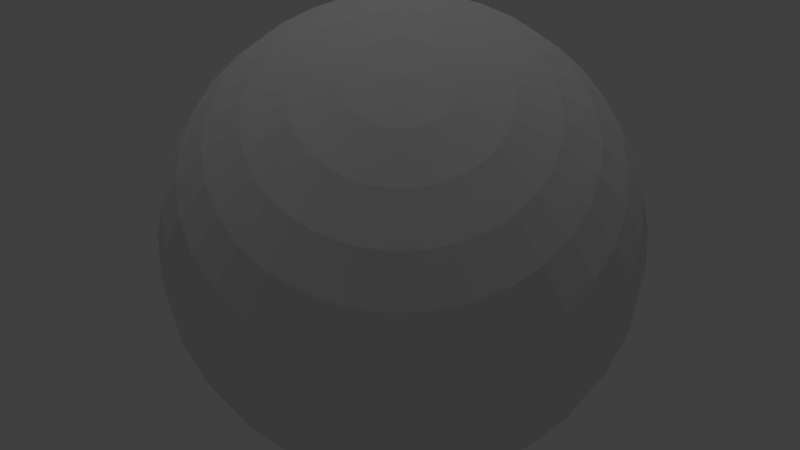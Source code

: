 # Source: TexturedSphere.blend  (saved by Blender 2.78.0; exported with 4.5.12 LTS)
import bpy
from mathutils import Matrix  # noqa: F401  (used for matrix-valued properties, if any)

bpy.ops.wm.read_factory_settings(use_empty=True)
scene = bpy.context.scene
scene.name = 'Scene'

# ---- collections
col_collection_1 = bpy.data.collections.new('Collection 1'); scene.collection.children.link(col_collection_1)

# ---- materials (node trees are filled in below, after node groups)
mat_material = bpy.data.materials.new('Material')
mat_material.alpha_threshold = 0.0
mat_material.use_transparent_shadow = False
mat_material.roughness = 0.5
mat_material.specular_intensity = 0.7368
mat_material.line_color = (0.0, 0.0, 0.0, 1.0)

# ---- material node trees

# ---- world
world_world = bpy.data.worlds.new('World'); scene.world = world_world
world_world.color = (0.05088, 0.05088, 0.05088)
world_world.use_sun_shadow = False
world_world.sun_shadow_jitter_overblur = 0.0
world_world.cycles.sampling_method = 'MANUAL'

# ---- cameras
cam_camera = bpy.data.cameras.new('Camera')
cam_camera.clip_end = 100.0
cam_camera.lens = 35.0
cam_camera.sensor_width = 32.0
cam_camera.sensor_height = 18.0
cam_camera.ortho_scale = 7.314
cam_camera.dof.focus_distance = 0.0
cam_camera.dof.aperture_fstop = 128.0

# ---- lights
light_lamp = bpy.data.lights.new('Lamp', 'POINT')
light_lamp.transmission_factor = 0.0
light_lamp.cutoff_distance = 30.0
light_lamp.energy = 100.0
light_lamp.shadow_buffer_clip_start = 1.001
light_lamp.shadow_soft_size = 0.1
light_lamp.shadow_maximum_resolution = 0.006
light_lamp.use_absolute_resolution = True

# ---- meshes
me_sphere = bpy.data.meshes.new('Sphere')
me_sphere.from_pydata([(0.03806, 0.1913, 0.9808), (0.07466, 0.3753, 0.9239), (0.1084, 0.5449, 0.8315), (0.1379, 0.6935, 0.7071), (0.1622, 0.8155, 0.5556), (0.1802, 0.9061, 0.3827), (0.1913, 0.9619, 0.1951), (0.1951, 0.9808, 7.55e-08), (0.1913, 0.9619, -0.1951), (0.1802, 0.9061, -0.3827), (0.1622, 0.8155, -0.5556), (0.1379, 0.6935, -0.7071), (0.1084, 0.5449, -0.8315), (0.07466, 0.3753, -0.9239), (0.03806, 0.1913, -0.9808), (0.07466, 0.1802, 0.9808), (0.1464, 0.3536, 0.9239), (0.2126, 0.5133, 0.8315), (0.2706, 0.6533, 0.7071), (0.3182, 0.7682, 0.5556), (0.3536, 0.8536, 0.3827), (0.3753, 0.9061, 0.1951), (0.3827, 0.9239, 7.55e-08), (0.3753, 0.9061, -0.1951), (0.3536, 0.8536, -0.3827), (0.3182, 0.7682, -0.5556), (0.2706, 0.6533, -0.7071), (0.2126, 0.5133, -0.8315), (0.1464, 0.3536, -0.9239), (0.07466, 0.1802, -0.9808), (0.1084, 0.1622, 0.9808), (0.2126, 0.3182, 0.9239), (0.3087, 0.4619, 0.8315), (0.3928, 0.5879, 0.7071), (0.4619, 0.6913, 0.5556), (0.5133, 0.7682, 0.3827), (0.5449, 0.8155, 0.1951), (0.5556, 0.8315, 7.55e-08), (0.5449, 0.8155, -0.1951), (0.5133, 0.7682, -0.3827), (0.4619, 0.6913, -0.5556), (0.3928, 0.5879, -0.7071), (0.3087, 0.4619, -0.8315), (0.2126, 0.3182, -0.9239), (0.1084, 0.1622, -0.9808), (0.1379, 0.1379, 0.9808), (0.2706, 0.2706, 0.9239), (0.3928, 0.3928, 0.8315), (0.5, 0.5, 0.7071), (0.5879, 0.5879, 0.5556), (0.6533, 0.6533, 0.3827), (0.6935, 0.6935, 0.1951), (0.7071, 0.7071, 7.55e-08), (0.6935, 0.6935, -0.1951), (0.6533, 0.6533, -0.3827), (0.5879, 0.5879, -0.5556), (0.5, 0.5, -0.7071), (0.3928, 0.3928, -0.8315), (0.2706, 0.2706, -0.9239), (0.1379, 0.1379, -0.9808), (0.1622, 0.1084, 0.9808), (0.3182, 0.2126, 0.9239), (0.4619, 0.3087, 0.8315), (0.5879, 0.3928, 0.7071), (0.6913, 0.4619, 0.5556), (0.7682, 0.5133, 0.3827), (0.8155, 0.5449, 0.1951), (0.8315, 0.5556, 7.55e-08), (0.8155, 0.5449, -0.1951), (0.7682, 0.5133, -0.3827), (0.6913, 0.4619, -0.5556), (0.5879, 0.3928, -0.7071), (0.4619, 0.3087, -0.8315), (0.3182, 0.2126, -0.9239), (0.1622, 0.1084, -0.9808), (0.0, -3.258e-07, -1.0), (0.1802, 0.07466, 0.9808), (0.3536, 0.1464, 0.9239), (0.5133, 0.2126, 0.8315), (0.6533, 0.2706, 0.7071), (0.7682, 0.3182, 0.5556), (0.8536, 0.3536, 0.3827), (0.9061, 0.3753, 0.1951), (0.9239, 0.3827, 7.55e-08), (0.9061, 0.3753, -0.1951), (0.8536, 0.3536, -0.3827), (0.7682, 0.3182, -0.5556), (0.6533, 0.2706, -0.7071), (0.5133, 0.2126, -0.8315), (0.3536, 0.1464, -0.9239), (0.1802, 0.07466, -0.9808), (0.1913, 0.03806, 0.9808), (0.3753, 0.07466, 0.9239), (0.5449, 0.1084, 0.8315), (0.6935, 0.1379, 0.7071), (0.8155, 0.1622, 0.5556), (0.9061, 0.1802, 0.3827), (0.9619, 0.1913, 0.1951), (0.9808, 0.1951, 7.55e-08), (0.9619, 0.1913, -0.1951), (0.9061, 0.1802, -0.3827), (0.8155, 0.1622, -0.5556), (0.6935, 0.1379, -0.7071), (0.5449, 0.1084, -0.8315), (0.3753, 0.07466, -0.9239), (0.1913, 0.03806, -0.9808), (0.1951, -3.266e-07, 0.9808), (0.3827, -3.192e-07, 0.9239), (0.5556, -3.117e-07, 0.8315), (0.7071, -3.192e-07, 0.7071), (0.8315, -3.341e-07, 0.5556), (0.9239, -2.745e-07, 0.3827), (0.9808, -3.937e-07, 0.1951), (1.0, -3.788e-07, 7.55e-08), (0.9808, -3.937e-07, -0.1951), (0.9239, -2.298e-07, -0.3827), (0.8315, -3.341e-07, -0.5556), (0.7071, -3.192e-07, -0.7071), (0.5556, -3.415e-07, -0.8315), (0.3827, -3.043e-07, -0.9239), (0.1951, -3.08e-07, -0.9808), (0.1913, -0.03806, 0.9808), (0.3753, -0.07466, 0.9239), (0.5449, -0.1084, 0.8315), (0.6935, -0.138, 0.7071), (0.8155, -0.1622, 0.5556), (0.9061, -0.1802, 0.3827), (0.9619, -0.1913, 0.1951), (0.9808, -0.1951, 7.55e-08), (0.9619, -0.1913, -0.1951), (0.9061, -0.1802, -0.3827), (0.8155, -0.1622, -0.5556), (0.6935, -0.138, -0.7071), (0.5449, -0.1084, -0.8315), (0.3753, -0.07466, -0.9239), (0.1913, -0.03806, -0.9808), (0.1802, -0.07466, 0.9808), (0.3536, -0.1464, 0.9239), (0.5133, -0.2126, 0.8315), (0.6533, -0.2706, 0.7071), (0.7682, -0.3182, 0.5556), (0.8536, -0.3536, 0.3827), (0.9061, -0.3753, 0.1951), (0.9239, -0.3827, 7.55e-08), (0.9061, -0.3753, -0.1951), (0.8536, -0.3536, -0.3827), (0.7682, -0.3182, -0.5556), (0.6533, -0.2706, -0.7071), (0.5133, -0.2126, -0.8315), (0.3536, -0.1464, -0.9239), (0.1802, -0.07466, -0.9808), (0.1622, -0.1084, 0.9808), (0.3182, -0.2126, 0.9239), (0.4619, -0.3087, 0.8315), (0.5879, -0.3928, 0.7071), (0.6913, -0.4619, 0.5556), (0.7682, -0.5133, 0.3827), (0.8155, -0.5449, 0.1951), (0.8315, -0.5556, 7.55e-08), (0.8155, -0.5449, -0.1951), (0.7682, -0.5133, -0.3827), (0.6913, -0.4619, -0.5556), (0.5879, -0.3928, -0.7071), (0.4619, -0.3087, -0.8315), (0.3182, -0.2126, -0.9239), (0.1622, -0.1084, -0.9808), (0.1379, -0.138, 0.9808), (0.2706, -0.2706, 0.9239), (0.3928, -0.3928, 0.8315), (0.5, -0.5, 0.7071), (0.5879, -0.5879, 0.5556), (0.6533, -0.6533, 0.3827), (0.6935, -0.6935, 0.1951), (0.7071, -0.7071, 7.55e-08), (0.6935, -0.6935, -0.1951), (0.6533, -0.6533, -0.3827), (0.5879, -0.5879, -0.5556), (0.5, -0.5, -0.7071), (0.3928, -0.3928, -0.8315), (0.2706, -0.2706, -0.9239), (0.1379, -0.138, -0.9808), (0.1084, -0.1622, 0.9808), (0.2126, -0.3182, 0.9239), (0.3087, -0.4619, 0.8315), (0.3928, -0.5879, 0.7071), (0.4619, -0.6913, 0.5556), (0.5133, -0.7682, 0.3827), (0.5449, -0.8155, 0.1951), (0.5556, -0.8315, 7.55e-08), (0.5449, -0.8155, -0.1951), (0.5133, -0.7682, -0.3827), (0.4619, -0.6913, -0.5556), (0.3928, -0.5879, -0.7071), (0.3087, -0.4619, -0.8315), (0.2126, -0.3182, -0.9239), (0.1084, -0.1622, -0.9808), (0.07466, -0.1802, 0.9808), (0.1464, -0.3536, 0.9239), (0.2126, -0.5133, 0.8315), (0.2706, -0.6533, 0.7071), (0.3182, -0.7682, 0.5556), (0.3536, -0.8536, 0.3827), (0.3753, -0.9061, 0.1951), (0.3827, -0.9239, 7.55e-08), (0.3753, -0.9061, -0.1951), (0.3536, -0.8536, -0.3827), (0.3182, -0.7682, -0.5556), (0.2706, -0.6533, -0.7071), (0.2126, -0.5133, -0.8315), (0.1464, -0.3536, -0.9239), (0.07466, -0.1802, -0.9808), (0.03806, -0.1913, 0.9808), (0.07466, -0.3753, 0.9239), (0.1084, -0.5449, 0.8315), (0.1379, -0.6935, 0.7071), (0.1622, -0.8155, 0.5556), (0.1802, -0.9061, 0.3827), (0.1913, -0.9619, 0.1951), (0.1951, -0.9808, 7.55e-08), (0.1913, -0.9619, -0.1951), (0.1802, -0.9061, -0.3827), (0.1622, -0.8155, -0.5556), (0.1379, -0.6935, -0.7071), (0.1084, -0.5449, -0.8315), (0.07466, -0.3753, -0.9239), (0.03806, -0.1913, -0.9808), (-7.212e-09, -0.1951, 0.9808), (4.122e-08, -0.3827, 0.9239), (2.632e-08, -0.5556, 0.8315), (-2.584e-08, -0.7071, 0.7071), (-8.544e-08, -0.8315, 0.5556), (6.357e-08, -0.9239, 0.3827), (-8.544e-08, -0.9808, 0.1951), (-1.003e-07, -1.0, 7.55e-08), (-8.544e-08, -0.9808, -0.1951), (6.357e-08, -0.9239, -0.3827), (-8.544e-08, -0.8315, -0.5556), (-2.584e-08, -0.7071, -0.7071), (-1.094e-08, -0.5556, -0.8315), (3.964e-09, -0.3827, -0.9239), (3.964e-09, -0.1951, -0.9808), (-0.03806, -0.1913, 0.9808), (-0.07466, -0.3753, 0.9239), (-0.1084, -0.5449, 0.8315), (-0.1379, -0.6935, 0.7071), (-0.1622, -0.8155, 0.5556), (-0.1802, -0.9061, 0.3827), (-0.1913, -0.9619, 0.1951), (-0.1951, -0.9808, 7.55e-08), (-0.1913, -0.9619, -0.1951), (-0.1802, -0.9061, -0.3827), (-0.1622, -0.8155, -0.5556), (-0.1379, -0.6935, -0.7071), (-0.1084, -0.5449, -0.8315), (-0.07466, -0.3753, -0.9239), (-0.03806, -0.1913, -0.9808), (-0.07466, -0.1802, 0.9808), (-0.1464, -0.3536, 0.9239), (-0.2126, -0.5133, 0.8315), (-0.2706, -0.6533, 0.7071), (-0.3182, -0.7682, 0.5556), (-0.3536, -0.8536, 0.3827), (-0.3753, -0.9061, 0.1951), (-0.3827, -0.9239, 7.55e-08), (-0.3753, -0.9061, -0.1951), (-0.3536, -0.8536, -0.3827), (-0.3182, -0.7682, -0.5556), (-0.2706, -0.6533, -0.7071), (-0.2126, -0.5133, -0.8315), (-0.1464, -0.3536, -0.9239), (-0.07466, -0.1802, -0.9808), (-1.81e-07, -5.968e-07, 1.0), (-0.1084, -0.1622, 0.9808), (-0.2126, -0.3182, 0.9239), (-0.3087, -0.4619, 0.8315), (-0.3928, -0.5879, 0.7071), (-0.4619, -0.6913, 0.5556), (-0.5133, -0.7682, 0.3827), (-0.5449, -0.8155, 0.1951), (-0.5556, -0.8315, 7.55e-08), (-0.5449, -0.8155, -0.1951), (-0.5133, -0.7682, -0.3827), (-0.4619, -0.6913, -0.5556), (-0.3928, -0.5879, -0.7071), (-0.3087, -0.4619, -0.8315), (-0.2126, -0.3182, -0.9239), (-0.1084, -0.1622, -0.9808), (-0.1379, -0.138, 0.9808), (-0.2706, -0.2706, 0.9239), (-0.3928, -0.3928, 0.8315), (-0.5, -0.5, 0.7071), (-0.5879, -0.5879, 0.5556), (-0.6533, -0.6533, 0.3827), (-0.6935, -0.6935, 0.1951), (-0.7071, -0.7071, 7.55e-08), (-0.6935, -0.6935, -0.1951), (-0.6533, -0.6533, -0.3827), (-0.5879, -0.5879, -0.5556), (-0.5, -0.5, -0.7071), (-0.3928, -0.3928, -0.8315), (-0.2706, -0.2706, -0.9239), (-0.1379, -0.1379, -0.9808), (-0.1622, -0.1084, 0.9808), (-0.3182, -0.2126, 0.9239), (-0.4619, -0.3087, 0.8315), (-0.5879, -0.3928, 0.7071), (-0.6913, -0.4619, 0.5556), (-0.7682, -0.5133, 0.3827), (-0.8155, -0.5449, 0.1951), (-0.8315, -0.5556, 7.55e-08), (-0.8155, -0.5449, -0.1951), (-0.7682, -0.5133, -0.3827), (-0.6913, -0.4619, -0.5556), (-0.5879, -0.3928, -0.7071), (-0.4619, -0.3087, -0.8315), (-0.3182, -0.2126, -0.9239), (-0.1622, -0.1084, -0.9808), (-0.1802, -0.07466, 0.9808), (-0.3536, -0.1464, 0.9239), (-0.5133, -0.2126, 0.8315), (-0.6533, -0.2706, 0.7071), (-0.7682, -0.3182, 0.5556), (-0.8536, -0.3536, 0.3827), (-0.9061, -0.3753, 0.1951), (-0.9239, -0.3827, 7.55e-08), (-0.9061, -0.3753, -0.1951), (-0.8536, -0.3536, -0.3827), (-0.7682, -0.3182, -0.5556), (-0.6533, -0.2706, -0.7071), (-0.5133, -0.2126, -0.8315), (-0.3536, -0.1464, -0.9239), (-0.1802, -0.07466, -0.9808), (-0.1913, -0.03806, 0.9808), (-0.3753, -0.07466, 0.9239), (-0.5449, -0.1084, 0.8315), (-0.6935, -0.1379, 0.7071), (-0.8155, -0.1622, 0.5556), (-0.9061, -0.1802, 0.3827), (-0.9619, -0.1913, 0.1951), (-0.9808, -0.1951, 7.55e-08), (-0.9619, -0.1913, -0.1951), (-0.9061, -0.1802, -0.3827), (-0.8155, -0.1622, -0.5556), (-0.6935, -0.1379, -0.7071), (-0.5449, -0.1084, -0.8315), (-0.3753, -0.07466, -0.9239), (-0.1913, -0.03806, -0.9808), (-0.1951, -3.117e-07, 0.9808), (-0.3827, -2.819e-07, 0.9239), (-0.5556, -2.819e-07, 0.8315), (-0.7071, -1.851e-07, 0.7071), (-0.8315, -1.404e-07, 0.5556), (-0.9239, -3.192e-07, 0.3827), (-0.9808, -9.567e-08, 0.1951), (-1.0, -1.404e-07, 7.55e-08), (-0.9808, -9.567e-08, -0.1951), (-0.9239, -3.192e-07, -0.3827), (-0.8315, -1.404e-07, -0.5556), (-0.7071, -1.851e-07, -0.7071), (-0.5556, -2.596e-07, -0.8315), (-0.3827, -2.521e-07, -0.9239), (-0.1951, -3.155e-07, -0.9808), (-0.1913, 0.03806, 0.9808), (-0.3753, 0.07466, 0.9239), (-0.5449, 0.1084, 0.8315), (-0.6935, 0.1379, 0.7071), (-0.8155, 0.1622, 0.5556), (-0.9061, 0.1802, 0.3827), (-0.9619, 0.1913, 0.1951), (-0.9808, 0.1951, 7.55e-08), (-0.9619, 0.1913, -0.1951), (-0.9061, 0.1802, -0.3827), (-0.8155, 0.1622, -0.5556), (-0.6935, 0.1379, -0.7071), (-0.5449, 0.1084, -0.8315), (-0.3753, 0.07466, -0.9239), (-0.1913, 0.03806, -0.9808), (-0.1802, 0.07466, 0.9808), (-0.3536, 0.1464, 0.9239), (-0.5133, 0.2126, 0.8315), (-0.6533, 0.2706, 0.7071), (-0.7682, 0.3182, 0.5556), (-0.8536, 0.3536, 0.3827), (-0.9061, 0.3753, 0.1951), (-0.9239, 0.3827, 7.55e-08), (-0.9061, 0.3753, -0.1951), (-0.8536, 0.3536, -0.3827), (-0.7682, 0.3182, -0.5556), (-0.6533, 0.2706, -0.7071), (-0.5133, 0.2126, -0.8315), (-0.3536, 0.1464, -0.9239), (-0.1802, 0.07466, -0.9808), (-0.1622, 0.1084, 0.9808), (-0.3182, 0.2126, 0.9239), (-0.4619, 0.3087, 0.8315), (-0.5879, 0.3928, 0.7071), (-0.6913, 0.4619, 0.5556), (-0.7682, 0.5133, 0.3827), (-0.8155, 0.5449, 0.1951), (-0.8315, 0.5556, 7.55e-08), (-0.8155, 0.5449, -0.1951), (-0.7682, 0.5133, -0.3827), (-0.6913, 0.4619, -0.5556), (-0.5879, 0.3928, -0.7071), (-0.4619, 0.3087, -0.8315), (-0.3182, 0.2126, -0.9239), (-0.1622, 0.1084, -0.9808), (-0.1379, 0.1379, 0.9808), (-0.2706, 0.2706, 0.9239), (-0.3928, 0.3928, 0.8315), (-0.5, 0.5, 0.7071), (-0.5879, 0.5879, 0.5556), (-0.6533, 0.6533, 0.3827), (-0.6935, 0.6935, 0.1951), (-0.7071, 0.7071, 7.55e-08), (-0.6935, 0.6935, -0.1951), (-0.6533, 0.6533, -0.3827), (-0.5879, 0.5879, -0.5556), (-0.5, 0.5, -0.7071), (-0.3928, 0.3928, -0.8315), (-0.2706, 0.2706, -0.9239), (-0.1379, 0.1379, -0.9808), (-0.1084, 0.1622, 0.9808), (-0.2126, 0.3182, 0.9239), (-0.3087, 0.4619, 0.8315), (-0.3928, 0.5879, 0.7071), (-0.4619, 0.6913, 0.5556), (-0.5133, 0.7682, 0.3827), (-0.5449, 0.8155, 0.1951), (-0.5556, 0.8315, 7.55e-08), (-0.5449, 0.8155, -0.1951), (-0.5133, 0.7682, -0.3827), (-0.4619, 0.6913, -0.5556), (-0.3928, 0.5879, -0.7071), (-0.3087, 0.4619, -0.8315), (-0.2126, 0.3182, -0.9239), (-0.1084, 0.1622, -0.9808), (-0.07466, 0.1802, 0.9808), (-0.1464, 0.3536, 0.9239), (-0.2126, 0.5133, 0.8315), (-0.2706, 0.6533, 0.7071), (-0.3182, 0.7682, 0.5556), (-0.3536, 0.8536, 0.3827), (-0.3753, 0.9061, 0.1951), (-0.3827, 0.9239, 7.55e-08), (-0.3753, 0.9061, -0.1951), (-0.3536, 0.8536, -0.3827), (-0.3182, 0.7682, -0.5556), (-0.2706, 0.6533, -0.7071), (-0.2126, 0.5133, -0.8315), (-0.1464, 0.3536, -0.9239), (-0.07466, 0.1802, -0.9808), (-0.03806, 0.1913, 0.9808), (-0.07466, 0.3753, 0.9239), (-0.1084, 0.5449, 0.8315), (-0.1379, 0.6935, 0.7071), (-0.1622, 0.8155, 0.5556), (-0.1802, 0.9061, 0.3827), (-0.1913, 0.9619, 0.1951), (-0.1951, 0.9808, 7.55e-08), (-0.1913, 0.9619, -0.1951), (-0.1802, 0.9061, -0.3827), (-0.1622, 0.8155, -0.5556), (-0.1379, 0.6935, -0.7071), (-0.1084, 0.5449, -0.8315), (-0.07466, 0.3753, -0.9239), (-0.03806, 0.1913, -0.9808), (3.749e-08, 0.1951, 0.9808), (7.847e-08, 0.3827, 0.9239), (1.083e-07, 0.5556, 0.8315), (1.53e-07, 0.7071, 0.7071), (2.722e-07, 0.8315, 0.5556), (6.357e-08, 0.9239, 0.3827), (2.573e-07, 0.9808, 0.1951), (2.722e-07, 1.0, 7.55e-08), (2.573e-07, 0.9808, -0.1951), (6.357e-08, 0.9239, -0.3827), (2.722e-07, 0.8315, -0.5556), (1.53e-07, 0.7071, -0.7071), (1.232e-07, 0.5556, -0.8315), (7.847e-08, 0.3827, -0.9239), (1.514e-08, 0.1951, -0.9808)], [], [(476, 475, 8, 9), (469, 468, 1, 2), (477, 476, 9, 10), (470, 469, 2, 3), (478, 477, 10, 11), (471, 470, 3, 4), (479, 478, 11, 12), (472, 471, 4, 5), (480, 479, 12, 13), (473, 472, 5, 6), (481, 480, 13, 14), (474, 473, 6, 7), (467, 271, 0), (75, 481, 14), (475, 474, 7, 8), (468, 467, 0, 1), (0, 271, 15), (75, 14, 29), (8, 7, 22, 23), (1, 0, 15, 16), (9, 8, 23, 24), (2, 1, 16, 17), (10, 9, 24, 25), (3, 2, 17, 18), (11, 10, 25, 26), (4, 3, 18, 19), (12, 11, 26, 27), (5, 4, 19, 20), (13, 12, 27, 28), (6, 5, 20, 21), (14, 13, 28, 29), (7, 6, 21, 22), (19, 18, 33, 34), (27, 26, 41, 42), (20, 19, 34, 35), (28, 27, 42, 43), (21, 20, 35, 36), (29, 28, 43, 44), (22, 21, 36, 37), (15, 271, 30), (75, 29, 44), (23, 22, 37, 38), (16, 15, 30, 31), (24, 23, 38, 39), (17, 16, 31, 32), (25, 24, 39, 40), (18, 17, 32, 33), (26, 25, 40, 41), (38, 37, 52, 53), (31, 30, 45, 46), (39, 38, 53, 54), (32, 31, 46, 47), (40, 39, 54, 55), (33, 32, 47, 48), (41, 40, 55, 56), (34, 33, 48, 49), (42, 41, 56, 57), (35, 34, 49, 50), (43, 42, 57, 58), (36, 35, 50, 51), (44, 43, 58, 59), (37, 36, 51, 52), (30, 271, 45), (75, 44, 59), (57, 56, 71, 72), (50, 49, 64, 65), (58, 57, 72, 73), (51, 50, 65, 66), (59, 58, 73, 74), (52, 51, 66, 67), (45, 271, 60), (75, 59, 74), (53, 52, 67, 68), (46, 45, 60, 61), (54, 53, 68, 69), (47, 46, 61, 62), (55, 54, 69, 70), (48, 47, 62, 63), (56, 55, 70, 71), (49, 48, 63, 64), (69, 68, 84, 85), (62, 61, 77, 78), (70, 69, 85, 86), (63, 62, 78, 79), (71, 70, 86, 87), (64, 63, 79, 80), (72, 71, 87, 88), (65, 64, 80, 81), (73, 72, 88, 89), (66, 65, 81, 82), (74, 73, 89, 90), (67, 66, 82, 83), (60, 271, 76), (75, 74, 90), (68, 67, 83, 84), (61, 60, 76, 77), (89, 88, 103, 104), (82, 81, 96, 97), (90, 89, 104, 105), (83, 82, 97, 98), (76, 271, 91), (75, 90, 105), (84, 83, 98, 99), (77, 76, 91, 92), (85, 84, 99, 100), (78, 77, 92, 93), (86, 85, 100, 101), (79, 78, 93, 94), (87, 86, 101, 102), (80, 79, 94, 95), (88, 87, 102, 103), (81, 80, 95, 96), (93, 92, 107, 108), (101, 100, 115, 116), (94, 93, 108, 109), (102, 101, 116, 117), (95, 94, 109, 110), (103, 102, 117, 118), (96, 95, 110, 111), (104, 103, 118, 119), (97, 96, 111, 112), (105, 104, 119, 120), (98, 97, 112, 113), (91, 271, 106), (75, 105, 120), (99, 98, 113, 114), (92, 91, 106, 107), (100, 99, 114, 115), (112, 111, 126, 127), (120, 119, 134, 135), (113, 112, 127, 128), (106, 271, 121), (75, 120, 135), (114, 113, 128, 129), (107, 106, 121, 122), (115, 114, 129, 130), (108, 107, 122, 123), (116, 115, 130, 131), (109, 108, 123, 124), (117, 116, 131, 132), (110, 109, 124, 125), (118, 117, 132, 133), (111, 110, 125, 126), (119, 118, 133, 134), (131, 130, 145, 146), (124, 123, 138, 139), (132, 131, 146, 147), (125, 124, 139, 140), (133, 132, 147, 148), (126, 125, 140, 141), (134, 133, 148, 149), (127, 126, 141, 142), (135, 134, 149, 150), (128, 127, 142, 143), (121, 271, 136), (75, 135, 150), (129, 128, 143, 144), (122, 121, 136, 137), (130, 129, 144, 145), (123, 122, 137, 138), (150, 149, 164, 165), (143, 142, 157, 158), (136, 271, 151), (75, 150, 165), (144, 143, 158, 159), (137, 136, 151, 152), (145, 144, 159, 160), (138, 137, 152, 153), (146, 145, 160, 161), (139, 138, 153, 154), (147, 146, 161, 162), (140, 139, 154, 155), (148, 147, 162, 163), (141, 140, 155, 156), (149, 148, 163, 164), (142, 141, 156, 157), (154, 153, 168, 169), (162, 161, 176, 177), (155, 154, 169, 170), (163, 162, 177, 178), (156, 155, 170, 171), (164, 163, 178, 179), (157, 156, 171, 172), (165, 164, 179, 180), (158, 157, 172, 173), (151, 271, 166), (75, 165, 180), (159, 158, 173, 174), (152, 151, 166, 167), (160, 159, 174, 175), (153, 152, 167, 168), (161, 160, 175, 176), (173, 172, 187, 188), (166, 271, 181), (75, 180, 195), (174, 173, 188, 189), (167, 166, 181, 182), (175, 174, 189, 190), (168, 167, 182, 183), (176, 175, 190, 191), (169, 168, 183, 184), (177, 176, 191, 192), (170, 169, 184, 185), (178, 177, 192, 193), (171, 170, 185, 186), (179, 178, 193, 194), (172, 171, 186, 187), (180, 179, 194, 195), (192, 191, 206, 207), (185, 184, 199, 200), (193, 192, 207, 208), (186, 185, 200, 201), (194, 193, 208, 209), (187, 186, 201, 202), (195, 194, 209, 210), (188, 187, 202, 203), (181, 271, 196), (75, 195, 210), (189, 188, 203, 204), (182, 181, 196, 197), (190, 189, 204, 205), (183, 182, 197, 198), (191, 190, 205, 206), (184, 183, 198, 199), (75, 210, 225), (204, 203, 218, 219), (197, 196, 211, 212), (205, 204, 219, 220), (198, 197, 212, 213), (206, 205, 220, 221), (199, 198, 213, 214), (207, 206, 221, 222), (200, 199, 214, 215), (208, 207, 222, 223), (201, 200, 215, 216), (209, 208, 223, 224), (202, 201, 216, 217), (210, 209, 224, 225), (203, 202, 217, 218), (196, 271, 211), (223, 222, 237, 238), (216, 215, 230, 231), (224, 223, 238, 239), (217, 216, 231, 232), (225, 224, 239, 240), (218, 217, 232, 233), (211, 271, 226), (75, 225, 240), (219, 218, 233, 234), (212, 211, 226, 227), (220, 219, 234, 235), (213, 212, 227, 228), (221, 220, 235, 236), (214, 213, 228, 229), (222, 221, 236, 237), (215, 214, 229, 230), (227, 226, 241, 242), (235, 234, 249, 250), (228, 227, 242, 243), (236, 235, 250, 251), (229, 228, 243, 244), (237, 236, 251, 252), (230, 229, 244, 245), (238, 237, 252, 253), (231, 230, 245, 246), (239, 238, 253, 254), (232, 231, 246, 247), (240, 239, 254, 255), (233, 232, 247, 248), (226, 271, 241), (75, 240, 255), (234, 233, 248, 249), (246, 245, 260, 261), (254, 253, 268, 269), (247, 246, 261, 262), (255, 254, 269, 270), (248, 247, 262, 263), (241, 271, 256), (75, 255, 270), (249, 248, 263, 264), (242, 241, 256, 257), (250, 249, 264, 265), (243, 242, 257, 258), (251, 250, 265, 266), (244, 243, 258, 259), (252, 251, 266, 267), (245, 244, 259, 260), (253, 252, 267, 268), (265, 264, 280, 281), (258, 257, 273, 274), (266, 265, 281, 282), (259, 258, 274, 275), (267, 266, 282, 283), (260, 259, 275, 276), (268, 267, 283, 284), (261, 260, 276, 277), (269, 268, 284, 285), (262, 261, 277, 278), (270, 269, 285, 286), (263, 262, 278, 279), (256, 271, 272), (75, 270, 286), (264, 263, 279, 280), (257, 256, 272, 273), (285, 284, 299, 300), (278, 277, 292, 293), (286, 285, 300, 301), (279, 278, 293, 294), (272, 271, 287), (75, 286, 301), (280, 279, 294, 295), (273, 272, 287, 288), (281, 280, 295, 296), (274, 273, 288, 289), (282, 281, 296, 297), (275, 274, 289, 290), (283, 282, 297, 298), (276, 275, 290, 291), (284, 283, 298, 299), (277, 276, 291, 292), (289, 288, 303, 304), (297, 296, 311, 312), (290, 289, 304, 305), (298, 297, 312, 313), (291, 290, 305, 306), (299, 298, 313, 314), (292, 291, 306, 307), (300, 299, 314, 315), (293, 292, 307, 308), (301, 300, 315, 316), (294, 293, 308, 309), (287, 271, 302), (75, 301, 316), (295, 294, 309, 310), (288, 287, 302, 303), (296, 295, 310, 311), (308, 307, 322, 323), (316, 315, 330, 331), (309, 308, 323, 324), (302, 271, 317), (75, 316, 331), (310, 309, 324, 325), (303, 302, 317, 318), (311, 310, 325, 326), (304, 303, 318, 319), (312, 311, 326, 327), (305, 304, 319, 320), (313, 312, 327, 328), (306, 305, 320, 321), (314, 313, 328, 329), (307, 306, 321, 322), (315, 314, 329, 330), (327, 326, 341, 342), (320, 319, 334, 335), (328, 327, 342, 343), (321, 320, 335, 336), (329, 328, 343, 344), (322, 321, 336, 337), (330, 329, 344, 345), (323, 322, 337, 338), (331, 330, 345, 346), (324, 323, 338, 339), (317, 271, 332), (75, 331, 346), (325, 324, 339, 340), (318, 317, 332, 333), (326, 325, 340, 341), (319, 318, 333, 334), (346, 345, 360, 361), (339, 338, 353, 354), (332, 271, 347), (75, 346, 361), (340, 339, 354, 355), (333, 332, 347, 348), (341, 340, 355, 356), (334, 333, 348, 349), (342, 341, 356, 357), (335, 334, 349, 350), (343, 342, 357, 358), (336, 335, 350, 351), (344, 343, 358, 359), (337, 336, 351, 352), (345, 344, 359, 360), (338, 337, 352, 353), (358, 357, 372, 373), (351, 350, 365, 366), (359, 358, 373, 374), (352, 351, 366, 367), (360, 359, 374, 375), (353, 352, 367, 368), (361, 360, 375, 376), (354, 353, 368, 369), (347, 271, 362), (75, 361, 376), (355, 354, 369, 370), (348, 347, 362, 363), (356, 355, 370, 371), (349, 348, 363, 364), (357, 356, 371, 372), (350, 349, 364, 365), (362, 271, 377), (75, 376, 391), (370, 369, 384, 385), (363, 362, 377, 378), (371, 370, 385, 386), (364, 363, 378, 379), (372, 371, 386, 387), (365, 364, 379, 380), (373, 372, 387, 388), (366, 365, 380, 381), (374, 373, 388, 389), (367, 366, 381, 382), (375, 374, 389, 390), (368, 367, 382, 383), (376, 375, 390, 391), (369, 368, 383, 384), (381, 380, 395, 396), (389, 388, 403, 404), (382, 381, 396, 397), (390, 389, 404, 405), (383, 382, 397, 398), (391, 390, 405, 406), (384, 383, 398, 399), (377, 271, 392), (75, 391, 406), (385, 384, 399, 400), (378, 377, 392, 393), (386, 385, 400, 401), (379, 378, 393, 394), (387, 386, 401, 402), (380, 379, 394, 395), (388, 387, 402, 403), (400, 399, 414, 415), (393, 392, 407, 408), (401, 400, 415, 416), (394, 393, 408, 409), (402, 401, 416, 417), (395, 394, 409, 410), (403, 402, 417, 418), (396, 395, 410, 411), (404, 403, 418, 419), (397, 396, 411, 412), (405, 404, 419, 420), (398, 397, 412, 413), (406, 405, 420, 421), (399, 398, 413, 414), (392, 271, 407), (75, 406, 421), (419, 418, 433, 434), (412, 411, 426, 427), (420, 419, 434, 435), (413, 412, 427, 428), (421, 420, 435, 436), (414, 413, 428, 429), (407, 271, 422), (75, 421, 436), (415, 414, 429, 430), (408, 407, 422, 423), (416, 415, 430, 431), (409, 408, 423, 424), (417, 416, 431, 432), (410, 409, 424, 425), (418, 417, 432, 433), (411, 410, 425, 426), (423, 422, 437, 438), (431, 430, 445, 446), (424, 423, 438, 439), (432, 431, 446, 447), (425, 424, 439, 440), (433, 432, 447, 448), (426, 425, 440, 441), (434, 433, 448, 449), (427, 426, 441, 442), (435, 434, 449, 450), (428, 427, 442, 443), (436, 435, 450, 451), (429, 428, 443, 444), (422, 271, 437), (75, 436, 451), (430, 429, 444, 445), (442, 441, 456, 457), (450, 449, 464, 465), (443, 442, 457, 458), (451, 450, 465, 466), (444, 443, 458, 459), (437, 271, 452), (75, 451, 466), (445, 444, 459, 460), (438, 437, 452, 453), (446, 445, 460, 461), (439, 438, 453, 454), (447, 446, 461, 462), (440, 439, 454, 455), (448, 447, 462, 463), (441, 440, 455, 456), (449, 448, 463, 464), (461, 460, 475, 476), (454, 453, 468, 469), (462, 461, 476, 477), (455, 454, 469, 470), (463, 462, 477, 478), (456, 455, 470, 471), (464, 463, 478, 479), (457, 456, 471, 472), (465, 464, 479, 480), (458, 457, 472, 473), (466, 465, 480, 481), (459, 458, 473, 474), (452, 271, 467), (75, 466, 481), (460, 459, 474, 475), (453, 452, 467, 468)])
_uv = me_sphere.uv_layers.new(name='UVMap')
_uv.uv.foreach_set('vector', [-0.1304, 0.3142, -0.1259, 0.4139, -0.1754, 0.4218, -0.1795, 0.3221, -0.08915, 1.011, -0.06831, 1.109, -0.1204, 1.117, -0.1409, 1.019, -0.1355, 0.2147, -0.1304, 0.3142, -0.1795, 0.3221, -0.1842, 0.2224, -0.1002, 0.9117, -0.08915, 1.011, -0.1409, 1.019, -0.1515, 0.9198, -0.1422, 0.1153, -0.1355, 0.2147, -0.1842, 0.2224, -0.1901, 0.1229, -0.1075, 0.8123, -0.1002, 0.9117, -0.1515, 0.9198, -0.1583, 0.8204, -0.1519, 0.01608, -0.1422, 0.1153, -0.1901, 0.1229, -0.1987, 0.02359, -0.1129, 0.7127, -0.1075, 0.8123, -0.1583, 0.8204, -0.1635, 0.7208, -0.1689, -0.08249, -0.1519, 0.01608, -0.1987, 0.02359, -0.2136, -0.07526, -0.1175, 0.6131, -0.1129, 0.7127, -0.1635, 0.7208, -0.1677, 0.6211, -0.2112, -0.1789, -0.1689, -0.08249, -0.2136, -0.07526, -0.2493, -0.1725, -0.1217, 0.5135, -0.1175, 0.6131, -0.1677, 0.6211, -0.1716, 0.5214, -0.008042, 1.204, 0.357, 1.256, -0.05687, 1.212, 1.157, -0.2557, 1.389, -0.1789, 1.35, -0.1725, -0.1259, 0.4139, -0.1217, 0.5135, -0.1716, 0.5214, -0.1754, 0.4218, -0.06831, 1.109, -0.008042, 1.204, -0.05687, 1.212, -0.1204, 1.117, -0.05687, 1.212, 0.357, 1.256, -0.1109, 1.221, 1.157, -0.2557, 1.35, -0.1725, 1.313, -0.167, -0.1754, 0.4218, -0.1716, 0.5214, -0.2215, 0.5286, -0.2249, 0.4288, -0.1204, 1.117, -0.05687, 1.212, -0.1109, 1.221, -0.1749, 1.125, -0.1795, 0.3221, -0.1754, 0.4218, -0.2249, 0.4288, -0.2284, 0.3291, -0.1409, 1.019, -0.1204, 1.117, -0.1749, 1.125, -0.1941, 1.027, -0.1842, 0.2224, -0.1795, 0.3221, -0.2284, 0.3291, -0.2324, 0.2293, -0.1515, 0.9198, -0.1409, 1.019, -0.1941, 1.027, -0.2037, 0.9273, -0.1901, 0.1229, -0.1842, 0.2224, -0.2324, 0.2293, -0.2375, 0.1297, -0.1583, 0.8204, -0.1515, 0.9198, -0.2037, 0.9273, -0.2098, 0.8277, -0.1987, 0.02359, -0.1901, 0.1229, -0.2375, 0.1297, -0.2448, 0.03019, -0.1635, 0.7208, -0.1583, 0.8204, -0.2098, 0.8277, -0.2144, 0.7281, -0.2136, -0.07526, -0.1987, 0.02359, -0.2448, 0.03019, -0.2572, -0.06896, -0.1677, 0.6211, -0.1635, 0.7208, -0.2144, 0.7281, -0.2181, 0.6283, -0.2493, -0.1725, -0.2136, -0.07526, -0.2572, -0.06896, -0.2863, -0.167, -0.1716, 0.5214, -0.1677, 0.6211, -0.2181, 0.6283, -0.2215, 0.5286, -0.2098, 0.8277, -0.2037, 0.9273, -0.2568, 0.9337, -0.2619, 0.834, -0.2448, 0.03019, -0.2375, 0.1297, -0.2844, 0.1354, -0.2902, 0.03569, -0.2144, 0.7281, -0.2098, 0.8277, -0.2619, 0.834, -0.2657, 0.7342, -0.2572, -0.06896, -0.2448, 0.03019, -0.2902, 0.03569, -0.3, -0.06376, -0.2181, 0.6283, -0.2144, 0.7281, -0.2657, 0.7342, -0.2687, 0.6344, -0.2863, -0.167, -0.2572, -0.06896, -0.3, -0.06376, -0.3225, -0.1625, -0.2215, 0.5286, -0.2181, 0.6283, -0.2687, 0.6344, -0.2715, 0.5346, -0.1109, 1.221, 0.357, 1.256, -0.1717, 1.229, 1.157, -0.2557, 1.313, -0.167, 1.277, -0.1625, -0.2249, 0.4288, -0.2215, 0.5286, -0.2715, 0.5346, -0.2742, 0.4348, -0.1749, 1.125, -0.1109, 1.221, -0.1717, 1.229, -0.232, 1.132, -0.2284, 0.3291, -0.2249, 0.4288, -0.2742, 0.4348, -0.2771, 0.3349, -0.1941, 1.027, -0.1749, 1.125, -0.232, 1.132, -0.2486, 1.033, -0.2324, 0.2293, -0.2284, 0.3291, -0.2771, 0.3349, -0.2803, 0.2351, -0.2037, 0.9273, -0.1941, 1.027, -0.2486, 1.033, -0.2568, 0.9337, -0.2375, 0.1297, -0.2324, 0.2293, -0.2803, 0.2351, -0.2844, 0.1354, -0.2742, 0.4348, -0.2715, 0.5346, -0.3216, 0.5393, -0.3236, 0.4394, -0.232, 1.132, -0.1717, 1.229, -0.241, 1.236, -0.2916, 1.138, -0.2771, 0.3349, -0.2742, 0.4348, -0.3236, 0.4394, -0.3257, 0.3395, -0.2486, 1.033, -0.232, 1.132, -0.2916, 1.138, -0.3045, 1.039, -0.2803, 0.2351, -0.2771, 0.3349, -0.3257, 0.3395, -0.328, 0.2396, -0.2568, 0.9337, -0.2486, 1.033, -0.3045, 1.039, -0.3106, 0.9388, -0.2844, 0.1354, -0.2803, 0.2351, -0.328, 0.2396, -0.331, 0.1397, -0.2619, 0.834, -0.2568, 0.9337, -0.3106, 0.9388, -0.3145, 0.839, -0.2902, 0.03569, -0.2844, 0.1354, -0.331, 0.1397, -0.3352, 0.03993, -0.2657, 0.7342, -0.2619, 0.834, -0.3145, 0.839, -0.3173, 0.7391, -0.3, -0.06376, -0.2902, 0.03569, -0.3352, 0.03993, -0.3422, -0.05978, -0.2687, 0.6344, -0.2657, 0.7342, -0.3173, 0.7391, -0.3195, 0.6392, -0.3225, -0.1625, -0.3, -0.06376, -0.3422, -0.05978, -0.3581, -0.1591, -0.2715, 0.5346, -0.2687, 0.6344, -0.3195, 0.6392, -0.3216, 0.5393, -0.1717, 1.229, 0.357, 1.256, -0.241, 1.236, 1.157, -0.2557, 1.277, -0.1625, 1.242, -0.1591, -0.3352, 0.03993, -0.331, 0.1397, -0.3774, 0.1427, -0.3798, 0.04277, -0.3173, 0.7391, -0.3145, 0.839, -0.3674, 0.8423, -0.3691, 0.7424, -0.3422, -0.05978, -0.3352, 0.03993, -0.3798, 0.04277, -0.384, -0.05711, -0.3195, 0.6392, -0.3173, 0.7391, -0.3691, 0.7424, -0.3705, 0.6424, -0.3581, -0.1591, -0.3422, -0.05978, -0.384, -0.05711, -0.3933, -0.1569, -0.3216, 0.5393, -0.3195, 0.6392, -0.3705, 0.6424, -0.3717, 0.5425, -0.241, 1.236, 0.357, 1.256, -0.3195, 1.241, 1.157, -0.2557, 1.242, -0.1591, 1.206, -0.1569, -0.3236, 0.4394, -0.3216, 0.5393, -0.3717, 0.5425, -0.3729, 0.4425, -0.2916, 1.138, -0.241, 1.236, -0.3195, 1.241, -0.3533, 1.142, -0.3257, 0.3395, -0.3236, 0.4394, -0.3729, 0.4425, -0.3742, 0.3426, -0.3045, 1.039, -0.2916, 1.138, -0.3533, 1.142, -0.3613, 1.042, -0.328, 0.2396, -0.3257, 0.3395, -0.3742, 0.3426, -0.3756, 0.2426, -0.3106, 0.9388, -0.3045, 1.039, -0.3613, 1.042, -0.3651, 0.9423, -0.331, 0.1397, -0.328, 0.2396, -0.3756, 0.2426, -0.3774, 0.1427, -0.3145, 0.839, -0.3106, 0.9388, -0.3651, 0.9423, -0.3674, 0.8423, -0.3742, 0.3426, -0.3729, 0.4425, -0.4222, 0.4441, -0.4226, 0.3441, -0.3613, 1.042, -0.3533, 1.142, -0.4163, 1.144, -0.4188, 1.044, -0.3756, 0.2426, -0.3742, 0.3426, -0.4226, 0.3441, -0.423, 0.2441, -0.3651, 0.9423, -0.3613, 1.042, -0.4188, 1.044, -0.4199, 0.944, -0.3774, 0.1427, -0.3756, 0.2426, -0.423, 0.2441, -0.4236, 0.1441, -0.3674, 0.8423, -0.3651, 0.9423, -0.4199, 0.944, -0.4206, 0.844, -0.3798, 0.04277, -0.3774, 0.1427, -0.4236, 0.1441, -0.4243, 0.04415, -0.3691, 0.7424, -0.3674, 0.8423, -0.4206, 0.844, -0.4211, 0.744, -0.384, -0.05711, -0.3798, 0.04277, -0.4243, 0.04415, -0.4255, -0.05582, -0.3705, 0.6424, -0.3691, 0.7424, -0.4211, 0.744, -0.4215, 0.644, -0.3933, -0.1569, -0.384, -0.05711, -0.4255, -0.05582, -0.4283, -0.1558, -0.3717, 0.5425, -0.3705, 0.6424, -0.4215, 0.644, -0.4219, 0.544, -0.3195, 1.241, 0.357, 1.256, -0.4057, 1.244, 1.157, -0.2557, 1.206, -0.1569, 1.171, -0.1558, -0.3729, 0.4425, -0.3717, 0.5425, -0.4219, 0.544, -0.4222, 0.4441, -0.3533, 1.142, -0.3195, 1.241, -0.4057, 1.244, -0.4163, 1.144, 1.174, -0.05582, 1.175, 0.04415, 1.131, 0.04403, 1.133, -0.05594, 1.178, 0.644, 1.179, 0.744, 1.127, 0.7439, 1.127, 0.6439, 1.171, -0.1558, 1.174, -0.05582, 1.133, -0.05594, 1.137, -0.1559, 1.178, 0.544, 1.178, 0.644, 1.127, 0.6439, 1.128, 0.5439, 1.194, 1.244, 0.357, 1.256, 1.105, 1.244, 1.157, -0.2557, 1.171, -0.1558, 1.137, -0.1559, 1.177, 0.4441, 1.178, 0.544, 1.128, 0.5439, 1.128, 0.4439, 1.183, 1.144, 1.194, 1.244, 1.105, 1.244, 1.12, 1.144, 1.177, 0.3441, 1.177, 0.4441, 1.128, 0.4439, 1.129, 0.344, 1.181, 1.044, 1.183, 1.144, 1.12, 1.144, 1.123, 1.044, 1.177, 0.2441, 1.177, 0.3441, 1.129, 0.344, 1.129, 0.244, 1.18, 0.944, 1.181, 1.044, 1.123, 1.044, 1.125, 0.9438, 1.176, 0.1441, 1.177, 0.2441, 1.129, 0.244, 1.13, 0.144, 1.179, 0.844, 1.18, 0.944, 1.125, 0.9438, 1.126, 0.8438, 1.175, 0.04415, 1.176, 0.1441, 1.13, 0.144, 1.131, 0.04403, 1.179, 0.744, 1.179, 0.844, 1.126, 0.8438, 1.127, 0.7439, 1.123, 1.044, 1.12, 1.144, 1.057, 1.141, 1.066, 1.042, 1.129, 0.244, 1.129, 0.344, 1.08, 0.3422, 1.082, 0.2422, 1.125, 0.9438, 1.123, 1.044, 1.066, 1.042, 1.07, 0.9418, 1.13, 0.144, 1.129, 0.244, 1.082, 0.2422, 1.084, 0.1423, 1.126, 0.8438, 1.125, 0.9438, 1.07, 0.9418, 1.073, 0.8419, 1.131, 0.04403, 1.13, 0.144, 1.084, 0.1423, 1.087, 0.0424, 1.127, 0.7439, 1.126, 0.8438, 1.073, 0.8419, 1.075, 0.742, 1.133, -0.05594, 1.131, 0.04403, 1.087, 0.0424, 1.091, -0.05746, 1.127, 0.6439, 1.127, 0.7439, 1.075, 0.742, 1.076, 0.642, 1.137, -0.1559, 1.133, -0.05594, 1.091, -0.05746, 1.102, -0.1572, 1.128, 0.5439, 1.127, 0.6439, 1.076, 0.642, 1.077, 0.5421, 1.105, 1.244, 0.357, 1.256, 1.02, 1.24, 1.157, -0.2557, 1.137, -0.1559, 1.102, -0.1572, 1.128, 0.4439, 1.128, 0.5439, 1.077, 0.5421, 1.079, 0.4421, 1.12, 1.144, 1.105, 1.244, 1.02, 1.24, 1.057, 1.141, 1.129, 0.344, 1.128, 0.4439, 1.079, 0.4421, 1.08, 0.3422, 1.076, 0.642, 1.075, 0.742, 1.023, 0.7384, 1.025, 0.6385, 1.102, -0.1572, 1.091, -0.05746, 1.049, -0.06035, 1.066, -0.1596, 1.077, 0.5421, 1.076, 0.642, 1.025, 0.6385, 1.027, 0.5386, 1.02, 1.24, 0.357, 1.256, 0.9429, 1.235, 1.157, -0.2557, 1.102, -0.1572, 1.066, -0.1596, 1.079, 0.4421, 1.077, 0.5421, 1.027, 0.5386, 1.029, 0.4387, 1.057, 1.141, 1.02, 1.24, 0.9429, 1.235, 0.9957, 1.137, 1.08, 0.3422, 1.079, 0.4421, 1.029, 0.4387, 1.032, 0.3388, 1.066, 1.042, 1.057, 1.141, 0.9957, 1.137, 1.009, 1.038, 1.082, 0.2422, 1.08, 0.3422, 1.032, 0.3388, 1.034, 0.239, 1.07, 0.9418, 1.066, 1.042, 1.009, 1.038, 1.016, 0.9381, 1.084, 0.1423, 1.082, 0.2422, 1.034, 0.239, 1.037, 0.1391, 1.073, 0.8419, 1.07, 0.9418, 1.016, 0.9381, 1.02, 0.8383, 1.087, 0.0424, 1.084, 0.1423, 1.037, 0.1391, 1.042, 0.03932, 1.075, 0.742, 1.073, 0.8419, 1.02, 0.8383, 1.023, 0.7384, 1.091, -0.05746, 1.087, 0.0424, 1.042, 0.03932, 1.049, -0.06035, 1.034, 0.239, 1.032, 0.3388, 0.9831, 0.334, 0.9865, 0.2343, 1.016, 0.9381, 1.009, 1.038, 0.9536, 1.032, 0.962, 0.9328, 1.037, 0.1391, 1.034, 0.239, 0.9865, 0.2343, 0.9908, 0.1345, 1.02, 0.8383, 1.016, 0.9381, 0.962, 0.9328, 0.9673, 0.8331, 1.042, 0.03932, 1.037, 0.1391, 0.9908, 0.1345, 0.9968, 0.03487, 1.023, 0.7384, 1.02, 0.8383, 0.9673, 0.8331, 0.9712, 0.7333, 1.049, -0.06035, 1.042, 0.03932, 0.9968, 0.03487, 1.007, -0.06454, 1.025, 0.6385, 1.023, 0.7384, 0.9712, 0.7333, 0.9744, 0.6335, 1.066, -0.1596, 1.049, -0.06035, 1.007, -0.06454, 1.031, -0.1632, 1.027, 0.5386, 1.025, 0.6385, 0.9744, 0.6335, 0.9773, 0.5337, 0.9429, 1.235, 0.357, 1.256, 0.8752, 1.228, 1.157, -0.2557, 1.066, -0.1596, 1.031, -0.1632, 1.029, 0.4387, 1.027, 0.5386, 0.9773, 0.5337, 0.9801, 0.4339, 0.9957, 1.137, 0.9429, 1.235, 0.8752, 1.228, 0.9365, 1.131, 1.032, 0.3388, 1.029, 0.4387, 0.9801, 0.4339, 0.9831, 0.334, 1.009, 1.038, 0.9957, 1.137, 0.9365, 1.131, 0.9536, 1.032, 1.031, -0.1632, 1.007, -0.06454, 0.9641, -0.06994, 0.9943, -0.1678, 0.9773, 0.5337, 0.9744, 0.6335, 0.9238, 0.6272, 0.9273, 0.5275, 0.8752, 1.228, 0.357, 1.256, 0.8156, 1.22, 1.157, -0.2557, 1.031, -0.1632, 0.9943, -0.1678, 0.9801, 0.4339, 0.9773, 0.5337, 0.9273, 0.5275, 0.9307, 0.4277, 0.9365, 1.131, 0.8752, 1.228, 0.8156, 1.22, 0.8798, 1.124, 0.9831, 0.334, 0.9801, 0.4339, 0.9307, 0.4277, 0.9344, 0.328, 0.9536, 1.032, 0.9365, 1.131, 0.8798, 1.124, 0.8992, 1.025, 0.9865, 0.2343, 0.9831, 0.334, 0.9344, 0.328, 0.9385, 0.2283, 0.962, 0.9328, 0.9536, 1.032, 0.8992, 1.025, 0.909, 0.9261, 0.9908, 0.1345, 0.9865, 0.2343, 0.9385, 0.2283, 0.9438, 0.1286, 0.9673, 0.8331, 0.962, 0.9328, 0.909, 0.9261, 0.9153, 0.8266, 0.9968, 0.03487, 0.9908, 0.1345, 0.9438, 0.1286, 0.9513, 0.02917, 0.9712, 0.7333, 0.9673, 0.8331, 0.9153, 0.8266, 0.92, 0.7269, 1.007, -0.06454, 0.9968, 0.03487, 0.9513, 0.02917, 0.9641, -0.06994, 0.9744, 0.6335, 0.9712, 0.7333, 0.92, 0.7269, 0.9238, 0.6272, 0.909, 0.9261, 0.8992, 1.025, 0.8463, 1.018, 0.857, 0.9185, 0.9438, 0.1286, 0.9385, 0.2283, 0.8902, 0.2212, 0.8963, 0.1217, 0.9153, 0.8266, 0.909, 0.9261, 0.857, 0.9185, 0.8639, 0.8191, 0.9513, 0.02917, 0.9438, 0.1286, 0.8963, 0.1217, 0.9051, 0.0224, 0.92, 0.7269, 0.9153, 0.8266, 0.8639, 0.8191, 0.8691, 0.7195, 0.9641, -0.06994, 0.9513, 0.02917, 0.9051, 0.0224, 0.9203, -0.0764, 0.9238, 0.6272, 0.92, 0.7269, 0.8691, 0.7195, 0.8735, 0.6199, 0.9943, -0.1678, 0.9641, -0.06994, 0.9203, -0.0764, 0.9572, -0.1735, 0.9273, 0.5275, 0.9238, 0.6272, 0.8735, 0.6199, 0.8774, 0.5202, 0.8156, 1.22, 0.357, 1.256, 0.7625, 1.211, 1.157, -0.2557, 0.9943, -0.1678, 0.9572, -0.1735, 0.9307, 0.4277, 0.9273, 0.5275, 0.8774, 0.5202, 0.8813, 0.4205, 0.8798, 1.124, 0.8156, 1.22, 0.7625, 1.211, 0.8257, 1.116, 0.9344, 0.328, 0.9307, 0.4277, 0.8813, 0.4205, 0.8854, 0.3208, 0.8992, 1.025, 0.8798, 1.124, 0.8257, 1.116, 0.8463, 1.018, 0.9385, 0.2283, 0.9344, 0.328, 0.8854, 0.3208, 0.8902, 0.2212, 0.8774, 0.5202, 0.8735, 0.6199, 0.8233, 0.6118, 0.8276, 0.5121, 0.7625, 1.211, 0.357, 1.256, 0.7144, 1.202, 1.157, -0.2557, 0.9572, -0.1735, 0.9188, -0.1801, 0.8813, 0.4205, 0.8774, 0.5202, 0.8276, 0.5121, 0.8318, 0.4125, 0.8257, 1.116, 0.7625, 1.211, 0.7144, 1.202, 0.774, 1.108, 0.8854, 0.3208, 0.8813, 0.4205, 0.8318, 0.4125, 0.8363, 0.3129, 0.8463, 1.018, 0.8257, 1.116, 0.774, 1.108, 0.7948, 1.009, 0.8902, 0.2212, 0.8854, 0.3208, 0.8363, 0.3129, 0.8415, 0.2133, 0.857, 0.9185, 0.8463, 1.018, 0.7948, 1.009, 0.8059, 0.9102, 0.8963, 0.1217, 0.8902, 0.2212, 0.8415, 0.2133, 0.8483, 0.1139, 0.8639, 0.8191, 0.857, 0.9185, 0.8059, 0.9102, 0.8132, 0.8109, 0.9051, 0.0224, 0.8963, 0.1217, 0.8483, 0.1139, 0.8581, 0.01476, 0.8691, 0.7195, 0.8639, 0.8191, 0.8132, 0.8109, 0.8187, 0.7114, 0.9203, -0.0764, 0.9051, 0.0224, 0.8581, 0.01476, 0.8755, -0.08376, 0.8735, 0.6199, 0.8691, 0.7195, 0.8187, 0.7114, 0.8233, 0.6118, 0.9572, -0.1735, 0.9203, -0.0764, 0.8755, -0.08376, 0.9188, -0.1801, 0.8483, 0.1139, 0.8415, 0.2133, 0.7924, 0.2049, 0.7995, 0.1056, 0.8132, 0.8109, 0.8059, 0.9102, 0.7556, 0.9016, 0.763, 0.8023, 0.8581, 0.01476, 0.8483, 0.1139, 0.7995, 0.1056, 0.8101, 0.006504, 0.8187, 0.7114, 0.8132, 0.8109, 0.763, 0.8023, 0.7686, 0.7028, 0.8755, -0.08376, 0.8581, 0.01476, 0.8101, 0.006504, 0.8293, -0.09181, 0.8233, 0.6118, 0.8187, 0.7114, 0.7686, 0.7028, 0.7734, 0.6032, 0.9188, -0.1801, 0.8755, -0.08376, 0.8293, -0.09181, 0.8789, -0.1874, 0.8276, 0.5121, 0.8233, 0.6118, 0.7734, 0.6032, 0.7777, 0.5036, 0.7144, 1.202, 0.357, 1.256, 0.67, 1.194, 1.157, -0.2557, 0.9188, -0.1801, 0.8789, -0.1874, 0.8318, 0.4125, 0.8276, 0.5121, 0.7777, 0.5036, 0.7821, 0.404, 0.774, 1.108, 0.7144, 1.202, 0.67, 1.194, 0.7245, 1.099, 0.8363, 0.3129, 0.8318, 0.4125, 0.7821, 0.404, 0.7868, 0.3044, 0.7948, 1.009, 0.774, 1.108, 0.7245, 1.099, 0.7447, 1.001, 0.8415, 0.2133, 0.8363, 0.3129, 0.7868, 0.3044, 0.7924, 0.2049, 0.8059, 0.9102, 0.7948, 1.009, 0.7447, 1.001, 0.7556, 0.9016, 1.157, -0.2557, 0.8789, -0.1874, 0.8368, -0.1954, 0.7821, 0.404, 0.7777, 0.5036, 0.7279, 0.495, 0.7323, 0.3954, 0.7245, 1.099, 0.67, 1.194, 0.6283, 1.186, 0.6769, 1.09, 0.7868, 0.3044, 0.7821, 0.404, 0.7323, 0.3954, 0.7371, 0.2958, 0.7447, 1.001, 0.7245, 1.099, 0.6769, 1.09, 0.6958, 0.9921, 0.7924, 0.2049, 0.7868, 0.3044, 0.7371, 0.2958, 0.7427, 0.1963, 0.7556, 0.9016, 0.7447, 1.001, 0.6958, 0.9921, 0.7063, 0.893, 0.7995, 0.1056, 0.7924, 0.2049, 0.7427, 0.1963, 0.75, 0.09693, 0.763, 0.8023, 0.7556, 0.9016, 0.7063, 0.893, 0.7134, 0.7937, 0.8101, 0.006504, 0.7995, 0.1056, 0.75, 0.09693, 0.7611, -0.002095, 0.7686, 0.7028, 0.763, 0.8023, 0.7134, 0.7937, 0.7189, 0.6941, 0.8293, -0.09181, 0.8101, 0.006504, 0.7611, -0.002095, 0.7814, -0.1003, 0.7734, 0.6032, 0.7686, 0.7028, 0.7189, 0.6941, 0.7236, 0.5946, 0.8789, -0.1874, 0.8293, -0.09181, 0.7814, -0.1003, 0.8368, -0.1954, 0.7777, 0.5036, 0.7734, 0.6032, 0.7236, 0.5946, 0.7279, 0.495, 0.67, 1.194, 0.357, 1.256, 0.6283, 1.186, 0.7611, -0.002095, 0.75, 0.09693, 0.6997, 0.08835, 0.7107, -0.01072, 0.7189, 0.6941, 0.7134, 0.7937, 0.6643, 0.7853, 0.6695, 0.6858, 0.7814, -0.1003, 0.7611, -0.002095, 0.7107, -0.01072, 0.7316, -0.109, 0.7236, 0.5946, 0.7189, 0.6941, 0.6695, 0.6858, 0.674, 0.5861, 0.8368, -0.1954, 0.7814, -0.1003, 0.7316, -0.109, 0.7918, -0.2038, 0.7279, 0.495, 0.7236, 0.5946, 0.674, 0.5861, 0.6781, 0.4865, 0.6283, 1.186, 0.357, 1.256, 0.5887, 1.179, 1.157, -0.2557, 0.8368, -0.1954, 0.7918, -0.2038, 0.7323, 0.3954, 0.7279, 0.495, 0.6781, 0.4865, 0.6823, 0.3869, 0.6769, 1.09, 0.6283, 1.186, 0.5887, 1.179, 0.6309, 1.082, 0.7371, 0.2958, 0.7323, 0.3954, 0.6823, 0.3869, 0.6869, 0.2873, 0.6958, 0.9921, 0.6769, 1.09, 0.6309, 1.082, 0.648, 0.9839, 0.7427, 0.1963, 0.7371, 0.2958, 0.6869, 0.2873, 0.6924, 0.1877, 0.7063, 0.893, 0.6958, 0.9921, 0.648, 0.9839, 0.6577, 0.8847, 0.75, 0.09693, 0.7427, 0.1963, 0.6924, 0.1877, 0.6997, 0.08835, 0.7134, 0.7937, 0.7063, 0.893, 0.6577, 0.8847, 0.6643, 0.7853, 0.6309, 1.082, 0.5887, 1.179, 0.5505, 1.172, 0.5863, 1.075, 0.6869, 0.2873, 0.6823, 0.3869, 0.6321, 0.3789, 0.6364, 0.2792, 0.648, 0.9839, 0.6309, 1.082, 0.5863, 1.075, 0.6011, 0.9764, 0.6924, 0.1877, 0.6869, 0.2873, 0.6364, 0.2792, 0.6415, 0.1796, 0.6577, 0.8847, 0.648, 0.9839, 0.6011, 0.9764, 0.6097, 0.8771, 0.6997, 0.08835, 0.6924, 0.1877, 0.6415, 0.1796, 0.6484, 0.08015, 0.6643, 0.7853, 0.6577, 0.8847, 0.6097, 0.8771, 0.6157, 0.7776, 0.7107, -0.01072, 0.6997, 0.08835, 0.6484, 0.08015, 0.659, -0.01903, 0.6695, 0.6858, 0.6643, 0.7853, 0.6157, 0.7776, 0.6204, 0.6779, 0.7316, -0.109, 0.7107, -0.01072, 0.659, -0.01903, 0.6795, -0.1174, 0.674, 0.5861, 0.6695, 0.6858, 0.6204, 0.6779, 0.6244, 0.5782, 0.7918, -0.2038, 0.7316, -0.109, 0.6795, -0.1174, 0.743, -0.2125, 0.6781, 0.4865, 0.674, 0.5861, 0.6244, 0.5782, 0.6283, 0.4786, 0.5887, 1.179, 0.357, 1.256, 0.5505, 1.172, 1.157, -0.2557, 0.7918, -0.2038, 0.743, -0.2125, 0.6823, 0.3869, 0.6781, 0.4865, 0.6283, 0.4786, 0.6321, 0.3789, 0.6204, 0.6779, 0.6157, 0.7776, 0.5675, 0.7707, 0.5715, 0.6709, 0.6795, -0.1174, 0.659, -0.01903, 0.6058, -0.02667, 0.6249, -0.1254, 0.6244, 0.5782, 0.6204, 0.6779, 0.5715, 0.6709, 0.575, 0.5712, 0.743, -0.2125, 0.6795, -0.1174, 0.6249, -0.1254, 0.689, -0.221, 0.6283, 0.4786, 0.6244, 0.5782, 0.575, 0.5712, 0.5783, 0.4714, 0.5505, 1.172, 0.357, 1.256, 0.5135, 1.167, 1.157, -0.2557, 0.743, -0.2125, 0.689, -0.221, 0.6321, 0.3789, 0.6283, 0.4786, 0.5783, 0.4714, 0.5817, 0.3717, 0.5863, 1.075, 0.5505, 1.172, 0.5135, 1.167, 0.5427, 1.069, 0.6364, 0.2792, 0.6321, 0.3789, 0.5817, 0.3717, 0.5855, 0.2719, 0.6011, 0.9764, 0.5863, 1.075, 0.5427, 1.069, 0.5551, 0.9698, 0.6415, 0.1796, 0.6364, 0.2792, 0.5855, 0.2719, 0.59, 0.1723, 0.6097, 0.8771, 0.6011, 0.9764, 0.5551, 0.9698, 0.5624, 0.8703, 0.6484, 0.08015, 0.6415, 0.1796, 0.59, 0.1723, 0.5962, 0.07268, 0.6157, 0.7776, 0.6097, 0.8771, 0.5624, 0.8703, 0.5675, 0.7707, 0.659, -0.01903, 0.6484, 0.08015, 0.5962, 0.07268, 0.6058, -0.02667, 0.5855, 0.2719, 0.5817, 0.3717, 0.5311, 0.3656, 0.5342, 0.2658, 0.5551, 0.9698, 0.5427, 1.069, 0.4999, 1.064, 0.5096, 0.9643, 0.59, 0.1723, 0.5855, 0.2719, 0.5342, 0.2658, 0.538, 0.166, 0.5624, 0.8703, 0.5551, 0.9698, 0.5096, 0.9643, 0.5154, 0.8646, 0.5962, 0.07268, 0.59, 0.1723, 0.538, 0.166, 0.5431, 0.06626, 0.5675, 0.7707, 0.5624, 0.8703, 0.5154, 0.8646, 0.5195, 0.7649, 0.6058, -0.02667, 0.5962, 0.07268, 0.5431, 0.06626, 0.5512, -0.03328, 0.5715, 0.6709, 0.5675, 0.7707, 0.5195, 0.7649, 0.5228, 0.6651, 0.6249, -0.1254, 0.6058, -0.02667, 0.5512, -0.03328, 0.5678, -0.1324, 0.575, 0.5712, 0.5715, 0.6709, 0.5228, 0.6651, 0.5256, 0.5652, 0.689, -0.221, 0.6249, -0.1254, 0.5678, -0.1324, 0.6282, -0.229, 0.5783, 0.4714, 0.575, 0.5712, 0.5256, 0.5652, 0.5283, 0.4654, 0.5135, 1.167, 0.357, 1.256, 0.4774, 1.163, 1.157, -0.2557, 0.689, -0.221, 0.6282, -0.229, 0.5817, 0.3717, 0.5783, 0.4714, 0.5283, 0.4654, 0.5311, 0.3656, 0.5427, 1.069, 0.5135, 1.167, 0.4774, 1.163, 0.4999, 1.064, 0.5678, -0.1324, 0.5512, -0.03328, 0.4954, -0.03854, 0.5082, -0.138, 0.5256, 0.5652, 0.5228, 0.6651, 0.4742, 0.6605, 0.4763, 0.5606, 0.6282, -0.229, 0.5678, -0.1324, 0.5082, -0.138, 0.5589, -0.236, 0.5283, 0.4654, 0.5256, 0.5652, 0.4763, 0.5606, 0.4783, 0.4607, 0.4774, 1.163, 0.357, 1.256, 0.4418, 1.159, 1.157, -0.2557, 0.6282, -0.229, 0.5589, -0.236, 0.5311, 0.3656, 0.5283, 0.4654, 0.4783, 0.4607, 0.4803, 0.3608, 0.4999, 1.064, 0.4774, 1.163, 0.4418, 1.159, 0.4577, 1.06, 0.5342, 0.2658, 0.5311, 0.3656, 0.4803, 0.3608, 0.4826, 0.2609, 0.5096, 0.9643, 0.4999, 1.064, 0.4577, 1.06, 0.4647, 0.9601, 0.538, 0.166, 0.5342, 0.2658, 0.4826, 0.2609, 0.4854, 0.161, 0.5154, 0.8646, 0.5096, 0.9643, 0.4647, 0.9601, 0.4689, 0.8603, 0.5431, 0.06626, 0.538, 0.166, 0.4854, 0.161, 0.4893, 0.0612, 0.5195, 0.7649, 0.5154, 0.8646, 0.4689, 0.8603, 0.4718, 0.7604, 0.5512, -0.03328, 0.5431, 0.06626, 0.4893, 0.0612, 0.4954, -0.03854, 0.5228, 0.6651, 0.5195, 0.7649, 0.4718, 0.7604, 0.4742, 0.6605, 0.4647, 0.9601, 0.4577, 1.06, 0.4159, 1.057, 0.42, 0.9572, 0.4854, 0.161, 0.4826, 0.2609, 0.4308, 0.2576, 0.4325, 0.1577, 0.4689, 0.8603, 0.4647, 0.9601, 0.42, 0.9572, 0.4225, 0.8573, 0.4893, 0.0612, 0.4854, 0.161, 0.4325, 0.1577, 0.4348, 0.05773, 0.4718, 0.7604, 0.4689, 0.8603, 0.4225, 0.8573, 0.4243, 0.7574, 0.4954, -0.03854, 0.4893, 0.0612, 0.4348, 0.05773, 0.4386, -0.04216, 0.4742, 0.6605, 0.4718, 0.7604, 0.4243, 0.7574, 0.4257, 0.6574, 0.5082, -0.138, 0.4954, -0.03854, 0.4386, -0.04216, 0.4466, -0.142, 0.4763, 0.5606, 0.4742, 0.6605, 0.4257, 0.6574, 0.4269, 0.5575, 0.5589, -0.236, 0.5082, -0.138, 0.4466, -0.142, 0.4803, -0.2411, 0.4783, 0.4607, 0.4763, 0.5606, 0.4269, 0.5575, 0.4281, 0.4575, 0.4418, 1.159, 0.357, 1.256, 0.4066, 1.157, 1.157, -0.2557, 0.5589, -0.236, 0.4803, -0.2411, 0.4803, 0.3608, 0.4783, 0.4607, 0.4281, 0.4575, 0.4294, 0.3576, 0.4577, 1.06, 0.4418, 1.159, 0.4066, 1.157, 0.4159, 1.057, 0.4826, 0.2609, 0.4803, 0.3608, 0.4294, 0.3576, 0.4308, 0.2576, 0.4269, 0.5575, 0.4257, 0.6574, 0.3772, 0.6559, 0.3776, 0.5559, 0.4803, -0.2411, 0.4466, -0.142, 0.3835, -0.1439, 0.3942, -0.2438, 0.4281, 0.4575, 0.4269, 0.5575, 0.3776, 0.5559, 0.378, 0.456, 0.4066, 1.157, 0.357, 1.256, 0.3716, 1.156, 1.157, -0.2557, 0.4803, -0.2411, 0.3942, -0.2438, 0.4294, 0.3576, 0.4281, 0.4575, 0.378, 0.456, 0.3783, 0.356, 0.4159, 1.057, 0.4066, 1.157, 0.3716, 1.156, 0.3743, 1.056, 0.4308, 0.2576, 0.4294, 0.3576, 0.3783, 0.356, 0.3788, 0.256, 0.42, 0.9572, 0.4159, 1.057, 0.3743, 1.056, 0.3756, 0.9558, 0.4325, 0.1577, 0.4308, 0.2576, 0.3788, 0.256, 0.3793, 0.156, 0.4225, 0.8573, 0.42, 0.9572, 0.3756, 0.9558, 0.3763, 0.8559, 0.4348, 0.05773, 0.4325, 0.1577, 0.3793, 0.156, 0.38, 0.05603, 0.4243, 0.7574, 0.4225, 0.8573, 0.3763, 0.8559, 0.3768, 0.7559, 0.4386, -0.04216, 0.4348, 0.05773, 0.38, 0.05603, 0.3811, -0.04394, 0.4257, 0.6574, 0.4243, 0.7574, 0.3768, 0.7559, 0.3772, 0.6559, 0.4466, -0.142, 0.4386, -0.04216, 0.3811, -0.04394, 0.3835, -0.1439, 0.3793, 0.156, 0.3788, 0.256, 0.3267, 0.2561, 0.326, 0.1562, 0.3763, 0.8559, 0.3756, 0.9558, 0.3312, 0.956, 0.3301, 0.856, 0.38, 0.05603, 0.3793, 0.156, 0.326, 0.1562, 0.325, 0.05619, 0.3768, 0.7559, 0.3763, 0.8559, 0.3301, 0.856, 0.3294, 0.756, 0.3811, -0.04394, 0.38, 0.05603, 0.325, 0.05619, 0.3234, -0.04378, 0.3772, 0.6559, 0.3768, 0.7559, 0.3294, 0.756, 0.3288, 0.656, 0.3835, -0.1439, 0.3811, -0.04394, 0.3234, -0.04378, 0.32, -0.1437, 0.3776, 0.5559, 0.3772, 0.6559, 0.3288, 0.656, 0.3283, 0.5561, 0.3942, -0.2438, 0.3835, -0.1439, 0.32, -0.1437, 0.3053, -0.2436, 0.378, 0.456, 0.3776, 0.5559, 0.3283, 0.5561, 0.3278, 0.4561, 0.3716, 1.156, 0.357, 1.256, 0.3367, 1.156, 1.157, -0.2557, 0.3942, -0.2438, 1.905, -0.2436, 0.3783, 0.356, 0.378, 0.456, 0.3278, 0.4561, 0.3273, 0.3561, 0.3743, 1.056, 0.3716, 1.156, 0.3367, 1.156, 0.3329, 1.056, 0.3788, 0.256, 0.3783, 0.356, 0.3273, 0.3561, 0.3267, 0.2561, 0.3756, 0.9558, 0.3743, 1.056, 0.3329, 1.056, 0.3312, 0.956, 0.3053, -0.2436, 0.32, -0.1437, 0.2572, -0.1414, 0.2201, -0.2404, 0.3278, 0.4561, 0.3283, 0.5561, 0.279, 0.5579, 0.2776, 0.4579, 0.3367, 1.156, 0.357, 1.256, 0.3017, 1.157, 1.157, -0.2557, 1.905, -0.2436, 1.82, -0.2404, 0.3273, 0.3561, 0.3278, 0.4561, 0.2776, 0.4579, 0.2763, 0.358, 0.3329, 1.056, 0.3367, 1.156, 0.3017, 1.157, 0.2913, 1.057, 0.3267, 0.2561, 0.3273, 0.3561, 0.2763, 0.358, 0.2747, 0.258, 0.3312, 0.956, 0.3329, 1.056, 0.2913, 1.057, 0.2867, 0.9576, 0.326, 0.1562, 0.3267, 0.2561, 0.2747, 0.258, 0.2728, 0.1581, 0.3301, 0.856, 0.3312, 0.956, 0.2867, 0.9576, 0.2839, 0.8577, 0.325, 0.05619, 0.326, 0.1562, 0.2728, 0.1581, 0.2702, 0.05819, 0.3294, 0.756, 0.3301, 0.856, 0.2839, 0.8577, 0.2819, 0.7578, 0.3234, -0.04378, 0.325, 0.05619, 0.2702, 0.05819, 0.266, -0.04168, 0.3288, 0.656, 0.3294, 0.756, 0.2819, 0.7578, 0.2804, 0.6578, 0.32, -0.1437, 0.3234, -0.04378, 0.266, -0.04168, 0.2572, -0.1414, 0.3283, 0.5561, 0.3288, 0.656, 0.2804, 0.6578, 0.279, 0.5579, 0.2702, 0.05819, 0.2728, 0.1581, 0.2199, 0.1617, 0.2159, 0.06194, 0.2819, 0.7578, 0.2839, 0.8577, 0.2375, 0.8609, 0.2344, 0.761, 0.266, -0.04168, 0.2702, 0.05819, 0.2159, 0.06194, 0.2093, -0.03777, 0.2804, 0.6578, 0.2819, 0.7578, 0.2344, 0.761, 0.2318, 0.6612, 0.2572, -0.1414, 0.266, -0.04168, 0.2093, -0.03777, 0.1958, -0.1372, 0.279, 0.5579, 0.2804, 0.6578, 0.2318, 0.6612, 0.2296, 0.5613, 0.2201, -0.2404, 0.2572, -0.1414, 0.1958, -0.1372, 0.1431, -0.2349, 0.2776, 0.4579, 0.279, 0.5579, 0.2296, 0.5613, 0.2275, 0.4614, 0.3017, 1.157, 0.357, 1.256, 0.2664, 1.16, 1.157, -0.2557, 1.82, -0.2404, 1.743, -0.2349, 0.2763, 0.358, 0.2776, 0.4579, 0.2275, 0.4614, 0.2253, 0.3615, 0.2913, 1.057, 0.3017, 1.157, 0.2664, 1.16, 0.2495, 1.06, 0.2747, 0.258, 0.2763, 0.358, 0.2253, 0.3615, 0.2229, 0.2616, 0.2867, 0.9576, 0.2913, 1.057, 0.2495, 1.06, 0.242, 0.9607, 0.2728, 0.1581, 0.2747, 0.258, 0.2229, 0.2616, 0.2199, 0.1617, 0.2839, 0.8577, 0.2867, 0.9576, 0.242, 0.9607, 0.2375, 0.8609, 0.2664, 1.16, 0.357, 1.256, 0.2308, 1.163, 1.157, -0.2557, 1.743, -0.2349, 1.675, -0.2278, 0.2253, 0.3615, 0.2275, 0.4614, 0.1775, 0.4663, 0.1746, 0.3665, 0.2495, 1.06, 0.2664, 1.16, 0.2308, 1.163, 0.2072, 1.065, 0.2229, 0.2616, 0.2253, 0.3615, 0.1746, 0.3665, 0.1713, 0.2667, 0.242, 0.9607, 0.2495, 1.06, 0.2072, 1.065, 0.1969, 0.9651, 0.2199, 0.1617, 0.2229, 0.2616, 0.1713, 0.2667, 0.1674, 0.1669, 0.2375, 0.8609, 0.242, 0.9607, 0.1969, 0.9651, 0.1909, 0.8655, 0.2159, 0.06194, 0.2199, 0.1617, 0.1674, 0.1669, 0.1621, 0.06724, 0.2344, 0.761, 0.2375, 0.8609, 0.1909, 0.8655, 0.1866, 0.7657, 0.2093, -0.03777, 0.2159, 0.06194, 0.1621, 0.06724, 0.1537, -0.03227, 0.2318, 0.6612, 0.2344, 0.761, 0.1866, 0.7657, 0.1832, 0.666, 0.1958, -0.1372, 0.2093, -0.03777, 0.1537, -0.03227, 0.1366, -0.1313, 0.2296, 0.5613, 0.2318, 0.6612, 0.1832, 0.666, 0.1803, 0.5661, 0.1431, -0.2349, 0.1958, -0.1372, 0.1366, -0.1313, 0.0753, -0.2278, 0.2275, 0.4614, 0.2296, 0.5613, 0.1803, 0.5661, 0.1775, 0.4663, 0.1866, 0.7657, 0.1909, 0.8655, 0.1439, 0.8714, 0.1386, 0.7717, 0.1537, -0.03227, 0.1621, 0.06724, 0.1092, 0.07385, 0.09936, -0.02546, 0.1832, 0.666, 0.1866, 0.7657, 0.1386, 0.7717, 0.1345, 0.672, 0.1366, -0.1313, 0.1537, -0.03227, 0.09936, -0.02546, 0.07992, -0.1241, 0.1803, 0.5661, 0.1832, 0.666, 0.1345, 0.672, 0.1309, 0.5723, 0.0753, -0.2278, 0.1366, -0.1313, 0.07992, -0.1241, 0.01573, -0.2196, 0.1775, 0.4663, 0.1803, 0.5661, 0.1309, 0.5723, 0.1275, 0.4725, 0.2308, 1.163, 0.357, 1.256, 0.1945, 1.168, 1.157, -0.2557, 1.675, -0.2278, 1.615, -0.2196, 0.1746, 0.3665, 0.1775, 0.4663, 0.1275, 0.4725, 0.124, 0.3728, 0.2072, 1.065, 0.2308, 1.163, 0.1945, 1.168, 0.1643, 1.07, 0.1713, 0.2667, 0.1746, 0.3665, 0.124, 0.3728, 0.1201, 0.2731, 0.1969, 0.9651, 0.2072, 1.065, 0.1643, 1.07, 0.1514, 0.9708, 0.1674, 0.1669, 0.1713, 0.2667, 0.1201, 0.2731, 0.1155, 0.1734, 0.1909, 0.8655, 0.1969, 0.9651, 0.1514, 0.9708, 0.1439, 0.8714, 0.1621, 0.06724, 0.1674, 0.1669, 0.1155, 0.1734, 0.1092, 0.07385, 0.124, 0.3728, 0.1275, 0.4725, 0.07755, 0.4798, 0.07361, 0.3801, 0.1643, 1.07, 0.1945, 1.168, 0.1573, 1.173, 0.1205, 1.076, 0.1201, 0.2731, 0.124, 0.3728, 0.07361, 0.3801, 0.06928, 0.2805, 0.1514, 0.9708, 0.1643, 1.07, 0.1205, 1.076, 0.1052, 0.9776, 0.1155, 0.1734, 0.1201, 0.2731, 0.06928, 0.2805, 0.06407, 0.1809, 0.1439, 0.8714, 0.1514, 0.9708, 0.1052, 0.9776, 0.09643, 0.8783, 0.1092, 0.07385, 0.1155, 0.1734, 0.06407, 0.1809, 0.05713, 0.08147, 0.1386, 0.7717, 0.1439, 0.8714, 0.09643, 0.8783, 0.09034, 0.7788, 0.09936, -0.02546, 0.1092, 0.07385, 0.05713, 0.08147, 0.04643, -0.01769, 0.1345, 0.672, 0.1386, 0.7717, 0.09034, 0.7788, 0.08557, 0.6792, 0.07992, -0.1241, 0.09936, -0.02546, 0.04643, -0.01769, 0.0258, -0.1161, 0.1309, 0.5723, 0.1345, 0.672, 0.08557, 0.6792, 0.08143, 0.5795, 0.01573, -0.2196, 0.07992, -0.1241, 0.0258, -0.1161, -0.03732, -0.211, 0.1275, 0.4725, 0.1309, 0.5723, 0.08143, 0.5795, 0.07755, 0.4798, 0.1945, 1.168, 0.357, 1.256, 0.1573, 1.173, 1.157, -0.2557, 1.615, -0.2196, 1.562, -0.211, 0.04643, -0.01769, 0.05713, 0.08147, 0.006002, 0.08975, -0.005068, -0.009302, 0.08557, 0.6792, 0.09034, 0.7788, 0.04165, 0.7867, 0.03641, 0.6871, 0.0258, -0.1161, 0.04643, -0.01769, -0.005068, -0.009302, -0.02588, -0.1075, 0.08143, 0.5795, 0.08557, 0.6792, 0.03641, 0.6871, 0.0319, 0.5875, -0.03732, -0.211, 0.0258, -0.1161, -0.02588, -0.1075, -0.08543, -0.2024, 0.07755, 0.4798, 0.08143, 0.5795, 0.0319, 0.5875, 0.0277, 0.4879, 0.1573, 1.173, 0.357, 1.256, 0.119, 1.18, 1.157, -0.2557, 1.562, -0.211, 1.514, -0.2024, 0.07361, 0.3801, 0.07755, 0.4798, 0.0277, 0.4879, 0.02346, 0.3882, 0.1205, 1.076, 0.1573, 1.173, 0.119, 1.18, 0.07561, 1.084, 0.06928, 0.2805, 0.07361, 0.3801, 0.02346, 0.3882, 0.01882, 0.2886, 0.1052, 0.9776, 0.1205, 1.076, 0.07561, 1.084, 0.05824, 0.9852, 0.06407, 0.1809, 0.06928, 0.2805, 0.01882, 0.2886, 0.0133, 0.1891, 0.09643, 0.8783, 0.1052, 0.9776, 0.05824, 0.9852, 0.0484, 0.8861, 0.05713, 0.08147, 0.06407, 0.1809, 0.0133, 0.1891, 0.006002, 0.08975, 0.09034, 0.7788, 0.09643, 0.8783, 0.0484, 0.8861, 0.04165, 0.7867, 0.07561, 1.084, 0.119, 1.18, 0.07901, 1.187, 0.02939, 1.092, 0.01882, 0.2886, 0.02346, 0.3882, -0.0265, 0.3968, -0.03125, 0.2972, 0.05824, 0.9852, 0.07561, 1.084, 0.02939, 1.092, 0.01028, 0.9935, 0.0133, 0.1891, 0.01882, 0.2886, -0.03125, 0.2972, -0.03687, 0.1977, 0.0484, 0.8861, 0.05824, 0.9852, 0.01028, 0.9935, -0.0003266, 0.8944, 0.006002, 0.08975, 0.0133, 0.1891, -0.03687, 0.1977, -0.04422, 0.09837, 0.04165, 0.7867, 0.0484, 0.8861, -0.0003266, 0.8944, -0.007504, 0.7951, -0.005068, -0.009302, 0.006002, 0.08975, -0.04422, 0.09837, -0.0552, -0.0006591, 0.03641, 0.6871, 0.04165, 0.7867, -0.007504, 0.7951, -0.01304, 0.6956, -0.02588, -0.1075, -0.005068, -0.009302, -0.0552, -0.0006591, -0.07536, -0.09888, 0.0319, 0.5875, 0.03641, 0.6871, -0.01304, 0.6956, -0.01775, 0.596, -0.08543, -0.2024, -0.02588, -0.1075, -0.07536, -0.09888, -0.1299, -0.194, 0.0277, 0.4879, 0.0319, 0.5875, -0.01775, 0.596, -0.02212, 0.4964, 0.119, 1.18, 0.357, 1.256, 0.07901, 1.187, 1.157, -0.2557, 1.514, -0.2024, 1.47, -0.194, 0.02346, 0.3882, 0.0277, 0.4879, -0.02212, 0.4964, -0.0265, 0.3968, -0.01304, 0.6956, -0.007504, 0.7951, -0.05719, 0.8037, -0.06281, 0.7042, -0.07536, -0.09888, -0.0552, -0.0006591, -0.1041, 0.007904, -0.1229, -0.09044, -0.01775, 0.596, -0.01304, 0.6956, -0.06281, 0.7042, -0.06755, 0.6046, -0.1299, -0.194, -0.07536, -0.09888, -0.1229, -0.09044, -0.1715, -0.1861, -0.02212, 0.4964, -0.01775, 0.596, -0.06755, 0.6046, -0.07192, 0.505, 0.07901, 1.187, 0.357, 1.256, 0.03692, 1.195, 1.157, -0.2557, 1.47, -0.194, 1.428, -0.1861, -0.0265, 0.3968, -0.02212, 0.4964, -0.07192, 0.505, -0.07627, 0.4054, 0.02939, 1.092, 0.07901, 1.187, 0.03692, 1.195, -0.01849, 1.1, -0.03125, 0.2972, -0.0265, 0.3968, -0.07627, 0.4054, -0.08096, 0.3059, 0.01028, 0.9935, 0.02939, 1.092, -0.01849, 1.1, -0.0388, 1.002, -0.03687, 0.1977, -0.03125, 0.2972, -0.08096, 0.3059, -0.08646, 0.2063, -0.0003266, 0.8944, 0.01028, 0.9935, -0.0388, 1.002, -0.04983, 0.9031, -0.04422, 0.09837, -0.03687, 0.1977, -0.08646, 0.2063, -0.09358, 0.107, -0.007504, 0.7951, -0.0003266, 0.8944, -0.04983, 0.9031, -0.05719, 0.8037, -0.0552, -0.0006591, -0.04422, 0.09837, -0.09358, 0.107, -0.1041, 0.007904, -0.08096, 0.3059, -0.07627, 0.4054, -0.1259, 0.4139, -0.1304, 0.3142, -0.0388, 1.002, -0.01849, 1.1, -0.06831, 1.109, -0.08915, 1.011, -0.08646, 0.2063, -0.08096, 0.3059, -0.1304, 0.3142, -0.1355, 0.2147, -0.04983, 0.9031, -0.0388, 1.002, -0.08915, 1.011, -0.1002, 0.9117, -0.09358, 0.107, -0.08646, 0.2063, -0.1355, 0.2147, -0.1422, 0.1153, -0.05719, 0.8037, -0.04983, 0.9031, -0.1002, 0.9117, -0.1075, 0.8123, -0.1041, 0.007904, -0.09358, 0.107, -0.1422, 0.1153, -0.1519, 0.01608, -0.06281, 0.7042, -0.05719, 0.8037, -0.1075, 0.8123, -0.1129, 0.7127, -0.1229, -0.09044, -0.1041, 0.007904, -0.1519, 0.01608, -0.1689, -0.08249, -0.06755, 0.6046, -0.06281, 0.7042, -0.1129, 0.7127, -0.1175, 0.6131, -0.1715, -0.1861, -0.1229, -0.09044, -0.1689, -0.08249, -0.2112, -0.1789, -0.07192, 0.505, -0.06755, 0.6046, -0.1175, 0.6131, -0.1217, 0.5135, 0.03692, 1.195, 0.357, 1.256, -0.008042, 1.204, 1.157, -0.2557, 1.428, -0.1861, 1.389, -0.1789, -0.07627, 0.4054, -0.07192, 0.505, -0.1217, 0.5135, -0.1259, 0.4139, -0.01849, 1.1, 0.03692, 1.195, -0.008042, 1.204, -0.06831, 1.109])
me_sphere.materials.append(mat_material)
me_sphere.use_remesh_preserve_volume = False
me_sphere.use_remesh_preserve_attributes = False
me_sphere.use_mirror_vertex_groups = False
me_sphere.update()

# ---- objects
ob_sphere = bpy.data.objects.new('Sphere', me_sphere)
ob_lamp = bpy.data.objects.new('Lamp', light_lamp)
ob_camera = bpy.data.objects.new('Camera', cam_camera)

# ---- transforms, parenting, visibility, modifiers, constraints
ob_sphere.location = (-0.00359, -0.01328, -0.08189)
ob_sphere.scale = (1.147, 1.147, 1.147)
ob_sphere.lineart.crease_threshold = 0.0
ob_lamp.location = (4.076, 1.005, 5.904)
ob_lamp.rotation_euler = (0.6503, 0.05522, 1.866)
ob_lamp.lock_rotations_4d = False
ob_lamp.empty_display_type = 'ARROWS'
ob_lamp.color = (0.0, 0.0, 0.0, 0.0)
ob_lamp.lineart.crease_threshold = 0.0
ob_camera.location = (-2.093, -0.6182, 3.569)
ob_camera.rotation_euler = (0.5487, 0.008447, -1.297)
ob_camera.scale = (1.0, 1.0, 1.0)
ob_camera.lock_rotations_4d = False
ob_camera.empty_display_type = 'ARROWS'
ob_camera.color = (0.0, 0.0, 0.0, 0.0)
ob_camera.display_type = 'WIRE'
ob_camera.lineart.crease_threshold = 0.0

# ---- collection membership
col_collection_1.objects.link(ob_sphere)
col_collection_1.objects.link(ob_lamp)
col_collection_1.objects.link(ob_camera)

# ---- scene / render settings (as saved in the file)
scene.camera = ob_camera
scene.frame_start = 1; scene.frame_end = 250; scene.frame_set(1)
scene.render.engine = 'BLENDER_EEVEE_NEXT'
scene.render.resolution_percentage = 50
scene.render.dither_intensity = 0.0
scene.cycles.use_denoising = False
scene.cycles.samples = 128
scene.cycles.sampling_pattern = 'TABULATED_SOBOL'
scene.cycles.light_sampling_threshold = 0.0
scene.cycles.use_adaptive_sampling = False
scene.cycles.use_light_tree = False
scene.cycles.blur_glossy = 0.0
scene.cycles.sample_clamp_indirect = 0.0
scene.view_settings.view_transform = 'Standard'
bpy.context.view_layer.update()
